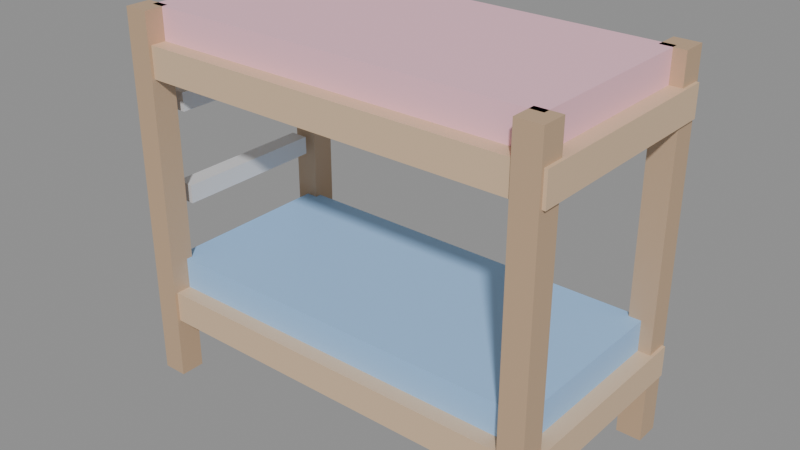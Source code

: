 # Source: KID_BELICHE_INF_v01.blend  (saved by Blender 4.2.66; exported with 4.5.12 LTS)
import bpy
from mathutils import Matrix  # noqa: F401  (used for matrix-valued properties, if any)

bpy.ops.wm.read_factory_settings(use_empty=True)
scene = bpy.context.scene
scene.name = 'Scene'

# ---- materials (node trees are filled in below, after node groups)
mat_polyroom_pbr = bpy.data.materials.new('Polyroom_PBR')

# ---- material node trees
mat_polyroom_pbr.use_nodes = True; mat_polyroom_pbr.node_tree.nodes.clear()
_N = mat_polyroom_pbr.node_tree.nodes; _L = mat_polyroom_pbr.node_tree.links
n0 = _N.new('ShaderNodeOutputMaterial'); n0.name = 'Material Output'; n0.location = (300, 0)
n1 = _N.new('ShaderNodeBsdfPrincipled'); n1.name = 'Principled BSDF'; n1.location = (0, 0)
n2 = _N.new('ShaderNodeVertexColor'); n2.name = 'Color Attribute'; n2.location = (-300, 0)
n2.layer_name = 'Color'
_L.new(n2.outputs[0], n1.inputs[0])
_L.new(n1.outputs[0], n0.inputs[0])
n0.is_active_output = True

# ---- meshes
me_kid_beliche_inf_v01 = bpy.data.meshes.new('KID_BELICHE_INF_v01')
me_kid_beliche_inf_v01.from_pydata([(-0.7, -0.35, 0.2), (-0.7, -0.35, 0.3), (-0.7, 0.35, 0.2), (-0.7, 0.35, 0.3), (0.7, -0.35, 0.2), (0.7, -0.35, 0.3), (0.7, 0.35, 0.2), (0.7, 0.35, 0.3), (-0.65, -0.3, 0.3), (-0.65, -0.3, 0.4), (-0.65, 0.3, 0.3), (-0.65, 0.3, 0.4), (0.65, -0.3, 0.3), (0.65, -0.3, 0.4), (0.65, 0.3, 0.3), (0.65, 0.3, 0.4), (-0.7, -0.35, 1.0), (-0.7, -0.35, 1.1), (-0.7, 0.35, 1.0), (-0.7, 0.35, 1.1), (0.7, -0.35, 1.0), (0.7, -0.35, 1.1), (0.7, 0.35, 1.0), (0.7, 0.35, 1.1), (-0.65, -0.3, 1.1), (-0.65, -0.3, 1.2), (-0.65, 0.3, 1.1), (-0.65, 0.3, 1.2), (0.65, -0.3, 1.1), (0.65, -0.3, 1.2), (0.65, 0.3, 1.1), (0.65, 0.3, 1.2), (-0.69, -0.36, 1.49e-08), (-0.69, -0.36, 1.2), (-0.69, -0.28, 1.49e-08), (-0.69, -0.28, 1.2), (-0.61, -0.36, 1.49e-08), (-0.61, -0.36, 1.2), (-0.61, -0.28, 1.49e-08), (-0.61, -0.28, 1.2), (-0.69, 0.28, 1.49e-08), (-0.69, 0.28, 1.2), (-0.69, 0.36, 1.49e-08), (-0.69, 0.36, 1.2), (-0.61, 0.28, 1.49e-08), (-0.61, 0.28, 1.2), (-0.61, 0.36, 1.49e-08), (-0.61, 0.36, 1.2), (0.61, -0.36, 1.49e-08), (0.61, -0.36, 1.2), (0.61, -0.28, 1.49e-08), (0.61, -0.28, 1.2), (0.69, -0.36, 1.49e-08), (0.69, -0.36, 1.2), (0.69, -0.28, 1.49e-08), (0.69, -0.28, 1.2), (0.61, 0.28, 1.49e-08), (0.61, 0.28, 1.2), (0.61, 0.36, 1.49e-08), (0.61, 0.36, 1.2), (0.69, 0.28, 1.49e-08), (0.69, 0.28, 1.2), (0.69, 0.36, 1.49e-08), (0.69, 0.36, 1.2), (-0.68, -0.25, 0.57), (-0.68, -0.25, 0.63), (-0.68, 0.25, 0.57), (-0.68, 0.25, 0.63), (-0.62, -0.25, 0.57), (-0.62, -0.25, 0.63), (-0.62, 0.25, 0.57), (-0.62, 0.25, 0.63), (-0.68, -0.25, 0.87), (-0.68, -0.25, 0.93), (-0.68, 0.25, 0.87), (-0.68, 0.25, 0.93), (-0.62, -0.25, 0.87), (-0.62, -0.25, 0.93), (-0.62, 0.25, 0.87), (-0.62, 0.25, 0.93)], [], [(0, 1, 3, 2), (2, 3, 7, 6), (6, 7, 5, 4), (4, 5, 1, 0), (2, 6, 4, 0), (7, 3, 1, 5), (8, 9, 11, 10), (10, 11, 15, 14), (14, 15, 13, 12), (12, 13, 9, 8), (10, 14, 12, 8), (15, 11, 9, 13), (16, 17, 19, 18), (18, 19, 23, 22), (22, 23, 21, 20), (20, 21, 17, 16), (18, 22, 20, 16), (23, 19, 17, 21), (24, 25, 27, 26), (26, 27, 31, 30), (30, 31, 29, 28), (28, 29, 25, 24), (26, 30, 28, 24), (31, 27, 25, 29), (32, 33, 35, 34), (34, 35, 39, 38), (38, 39, 37, 36), (36, 37, 33, 32), (34, 38, 36, 32), (39, 35, 33, 37), (40, 41, 43, 42), (42, 43, 47, 46), (46, 47, 45, 44), (44, 45, 41, 40), (42, 46, 44, 40), (47, 43, 41, 45), (48, 49, 51, 50), (50, 51, 55, 54), (54, 55, 53, 52), (52, 53, 49, 48), (50, 54, 52, 48), (55, 51, 49, 53), (56, 57, 59, 58), (58, 59, 63, 62), (62, 63, 61, 60), (60, 61, 57, 56), (58, 62, 60, 56), (63, 59, 57, 61), (64, 65, 67, 66), (66, 67, 71, 70), (70, 71, 69, 68), (68, 69, 65, 64), (66, 70, 68, 64), (71, 67, 65, 69), (72, 73, 75, 74), (74, 75, 79, 78), (78, 79, 77, 76), (76, 77, 73, 72), (74, 78, 76, 72), (79, 75, 73, 77)])
_uv = me_kid_beliche_inf_v01.uv_layers.new(name='UVMap')
_uv.uv.foreach_set('vector', [0.6539, 0.8696, 0.6297, 0.8696, 0.6297, 0.7004, 0.6539, 0.7004, 0.7626, 0.348, 0.7385, 0.348, 0.7385, 0.009522, 0.7626, 0.009522, 0.8439, 0.8696, 0.8198, 0.8696, 0.8198, 0.7004, 0.8439, 0.7004, 0.8007, 0.7055, 0.7765, 0.7055, 0.7765, 0.367, 0.8007, 0.367, 0.1788, 0.009522, 0.1788, 0.348, 0.009522, 0.348, 0.009522, 0.009522, 0.367, 0.009522, 0.367, 0.348, 0.1978, 0.348, 0.1978, 0.009522, 0.0337, 0.8696, 0.009522, 0.8696, 0.009522, 0.7245, 0.0337, 0.7245, 0.8058, 0.3238, 0.7817, 0.3238, 0.7817, 0.009522, 0.8058, 0.009522, 0.07692, 0.8696, 0.05274, 0.8696, 0.05274, 0.7245, 0.07692, 0.7245, 0.8439, 0.6813, 0.8198, 0.6813, 0.8198, 0.367, 0.8439, 0.367, 0.3429, 0.367, 0.3429, 0.6813, 0.1978, 0.6813, 0.1978, 0.367, 0.507, 0.367, 0.507, 0.6813, 0.3619, 0.6813, 0.3619, 0.367, 0.5674, 0.8696, 0.5433, 0.8696, 0.5433, 0.7004, 0.5674, 0.7004, 0.7143, 0.7055, 0.6901, 0.7055, 0.6901, 0.367, 0.7143, 0.367, 0.6107, 0.8696, 0.5865, 0.8696, 0.5865, 0.7004, 0.6107, 0.7004, 0.7575, 0.7055, 0.7333, 0.7055, 0.7333, 0.367, 0.7575, 0.367, 0.5553, 0.009522, 0.5553, 0.348, 0.3861, 0.348, 0.3861, 0.009522, 0.1788, 0.367, 0.1788, 0.7055, 0.009522, 0.7055, 0.009522, 0.367, 0.1201, 0.8696, 0.09596, 0.8696, 0.09596, 0.7245, 0.1201, 0.7245, 0.8491, 0.3238, 0.8249, 0.3238, 0.8249, 0.009522, 0.8491, 0.009522, 0.1634, 0.8696, 0.1392, 0.8696, 0.1392, 0.7245, 0.1634, 0.7245, 0.8872, 0.6813, 0.863, 0.6813, 0.863, 0.367, 0.8872, 0.367, 0.6711, 0.367, 0.6711, 0.6813, 0.526, 0.6813, 0.526, 0.367, 0.7194, 0.009522, 0.7194, 0.3238, 0.5744, 0.3238, 0.5744, 0.009522, 0.2362, 0.9905, 0.2362, 0.7004, 0.2555, 0.7004, 0.2555, 0.9905, 0.8681, 0.2996, 0.8681, 0.009522, 0.8875, 0.009522, 0.8875, 0.2996, 0.2746, 0.9905, 0.2746, 0.7004, 0.2939, 0.7004, 0.2939, 0.9905, 0.9062, 0.6571, 0.9062, 0.367, 0.9255, 0.367, 0.9255, 0.6571, 0.8875, 0.3187, 0.8875, 0.338, 0.8681, 0.338, 0.8681, 0.3187, 0.02886, 0.8886, 0.02886, 0.908, 0.009522, 0.908, 0.009522, 0.8886, 0.313, 0.9905, 0.313, 0.7004, 0.3323, 0.7004, 0.3323, 0.9905, 0.9065, 0.2996, 0.9065, 0.009522, 0.9258, 0.009522, 0.9258, 0.2996, 0.3513, 0.9905, 0.3513, 0.7004, 0.3707, 0.7004, 0.3707, 0.9905, 0.9446, 0.6571, 0.9446, 0.367, 0.9639, 0.367, 0.9639, 0.6571, 0.06725, 0.8886, 0.06725, 0.908, 0.04791, 0.908, 0.04791, 0.8886, 0.1153, 0.8886, 0.1153, 0.908, 0.09596, 0.908, 0.09596, 0.8886, 0.3897, 0.9905, 0.3897, 0.7004, 0.4091, 0.7004, 0.4091, 0.9905, 0.9449, 0.2996, 0.9449, 0.009522, 0.9642, 0.009522, 0.9642, 0.2996, 0.4281, 0.9905, 0.4281, 0.7004, 0.4474, 0.7004, 0.4474, 0.9905, 0.9062, 0.9663, 0.9062, 0.6762, 0.9255, 0.6762, 0.9255, 0.9663, 0.1585, 0.8886, 0.1585, 0.908, 0.1392, 0.908, 0.1392, 0.8886, 0.5626, 0.8886, 0.5626, 0.908, 0.5433, 0.908, 0.5433, 0.8886, 0.4665, 0.9905, 0.4665, 0.7004, 0.4858, 0.7004, 0.4858, 0.9905, 0.9446, 0.9663, 0.9446, 0.6762, 0.9639, 0.6762, 0.9639, 0.9663, 0.5049, 0.9905, 0.5049, 0.7004, 0.5242, 0.7004, 0.5242, 0.9905, 0.1978, 0.9905, 0.1978, 0.7004, 0.2171, 0.7004, 0.2171, 0.9905, 0.601, 0.8886, 0.601, 0.908, 0.5816, 0.908, 0.5816, 0.8886, 0.6394, 0.8886, 0.6394, 0.908, 0.62, 0.908, 0.62, 0.8886, 0.7478, 0.9853, 0.7333, 0.9853, 0.7333, 0.8645, 0.7478, 0.8645, 0.8343, 0.9367, 0.8198, 0.9367, 0.8198, 0.9222, 0.8343, 0.9222, 0.7814, 0.9853, 0.7669, 0.9853, 0.7669, 0.8645, 0.7814, 0.8645, 0.02403, 0.9415, 0.009522, 0.9415, 0.009522, 0.927, 0.02403, 0.927, 0.7046, 0.8454, 0.6901, 0.8454, 0.6901, 0.7245, 0.7046, 0.7245, 0.7478, 0.8454, 0.7333, 0.8454, 0.7333, 0.7245, 0.7478, 0.7245, 0.791, 0.8454, 0.7765, 0.8454, 0.7765, 0.7245, 0.791, 0.7245, 0.8343, 0.9031, 0.8198, 0.9031, 0.8198, 0.8886, 0.8343, 0.8886, 0.8775, 0.8212, 0.863, 0.8212, 0.863, 0.7004, 0.8775, 0.7004, 0.921, 0.3332, 0.9065, 0.3332, 0.9065, 0.3187, 0.921, 0.3187, 0.8775, 0.9612, 0.863, 0.9612, 0.863, 0.8403, 0.8775, 0.8403, 0.7046, 0.9853, 0.6901, 0.9853, 0.6901, 0.8645, 0.7046, 0.8645])
_ca = me_kid_beliche_inf_v01.color_attributes.new('Color', 'FLOAT_COLOR', 'POINT')
_ca.data.foreach_set('color', [0.72, 0.52, 0.34, 1.0, 0.72, 0.52, 0.34, 1.0, 0.72, 0.52, 0.34, 1.0, 0.72, 0.52, 0.34, 1.0, 0.72, 0.52, 0.34, 1.0, 0.72, 0.52, 0.34, 1.0, 0.72, 0.52, 0.34, 1.0, 0.72, 0.52, 0.34, 1.0, 0.35, 0.6, 0.95, 1.0, 0.35, 0.6, 0.95, 1.0, 0.35, 0.6, 0.95, 1.0, 0.35, 0.6, 0.95, 1.0, 0.35, 0.6, 0.95, 1.0, 0.35, 0.6, 0.95, 1.0, 0.35, 0.6, 0.95, 1.0, 0.35, 0.6, 0.95, 1.0, 0.72, 0.52, 0.34, 1.0, 0.72, 0.52, 0.34, 1.0, 0.72, 0.52, 0.34, 1.0, 0.72, 0.52, 0.34, 1.0, 0.72, 0.52, 0.34, 1.0, 0.72, 0.52, 0.34, 1.0, 0.72, 0.52, 0.34, 1.0, 0.72, 0.52, 0.34, 1.0, 0.96, 0.55, 0.65, 1.0, 0.96, 0.55, 0.65, 1.0, 0.96, 0.55, 0.65, 1.0, 0.96, 0.55, 0.65, 1.0, 0.96, 0.55, 0.65, 1.0, 0.96, 0.55, 0.65, 1.0, 0.96, 0.55, 0.65, 1.0, 0.96, 0.55, 0.65, 1.0, 0.55, 0.38, 0.24, 1.0, 0.55, 0.38, 0.24, 1.0, 0.55, 0.38, 0.24, 1.0, 0.55, 0.38, 0.24, 1.0, 0.55, 0.38, 0.24, 1.0, 0.55, 0.38, 0.24, 1.0, 0.55, 0.38, 0.24, 1.0, 0.55, 0.38, 0.24, 1.0, 0.55, 0.38, 0.24, 1.0, 0.55, 0.38, 0.24, 1.0, 0.55, 0.38, 0.24, 1.0, 0.55, 0.38, 0.24, 1.0, 0.55, 0.38, 0.24, 1.0, 0.55, 0.38, 0.24, 1.0, 0.55, 0.38, 0.24, 1.0, 0.55, 0.38, 0.24, 1.0, 0.55, 0.38, 0.24, 1.0, 0.55, 0.38, 0.24, 1.0, 0.55, 0.38, 0.24, 1.0, 0.55, 0.38, 0.24, 1.0, 0.55, 0.38, 0.24, 1.0, 0.55, 0.38, 0.24, 1.0, 0.55, 0.38, 0.24, 1.0, 0.55, 0.38, 0.24, 1.0, 0.55, 0.38, 0.24, 1.0, 0.55, 0.38, 0.24, 1.0, 0.55, 0.38, 0.24, 1.0, 0.55, 0.38, 0.24, 1.0, 0.55, 0.38, 0.24, 1.0, 0.55, 0.38, 0.24, 1.0, 0.55, 0.38, 0.24, 1.0, 0.55, 0.38, 0.24, 1.0, 0.7, 0.7, 0.72, 1.0, 0.7, 0.7, 0.72, 1.0, 0.7, 0.7, 0.72, 1.0, 0.7, 0.7, 0.72, 1.0, 0.7, 0.7, 0.72, 1.0, 0.7, 0.7, 0.72, 1.0, 0.7, 0.7, 0.72, 1.0, 0.7, 0.7, 0.72, 1.0, 0.7, 0.7, 0.72, 1.0, 0.7, 0.7, 0.72, 1.0, 0.7, 0.7, 0.72, 1.0, 0.7, 0.7, 0.72, 1.0, 0.7, 0.7, 0.72, 1.0, 0.7, 0.7, 0.72, 1.0, 0.7, 0.7, 0.72, 1.0, 0.7, 0.7, 0.72, 1.0])
me_kid_beliche_inf_v01.materials.append(mat_polyroom_pbr)
me_kid_beliche_inf_v01.update()

# ---- objects
ob_kid_beliche_inf_v01 = bpy.data.objects.new('KID_BELICHE_INF_v01', me_kid_beliche_inf_v01)

# ---- transforms, parenting, visibility, modifiers, constraints
ob_kid_beliche_inf_v01.location = (0.0, 0.0, 0.0)

# ---- collection membership
scene.collection.objects.link(ob_kid_beliche_inf_v01)

# ---- scene / render settings (as saved in the file)
scene.frame_start = 1; scene.frame_end = 250; scene.frame_set(1)
scene.render.engine = 'BLENDER_EEVEE_NEXT'
bpy.context.view_layer.update()

# ---- added for rendering (the .blend has no active camera and no usable light): camera, sun + grey world if the file has none
cam_auto = bpy.data.cameras.new('AutoCamera')
cam_auto.lens = 50.0
cam_auto.sensor_width = 36.0
cam_auto.clip_end = 1000.0
ob_auto_camera = bpy.data.objects.new('AutoCamera', cam_auto)
scene.collection.objects.link(ob_auto_camera)
ob_auto_camera.location = (1.83148, -2.19777, 2.06518)
ob_auto_camera.rotation_euler = (1.09748, -7.21219e-08, 0.694738)
scene.camera = ob_auto_camera
light_auto_sun = bpy.data.lights.new('AutoSun', 'SUN')
light_auto_sun.energy = 3.0
light_auto_sun.angle = 0.0523599
ob_auto_sun = bpy.data.objects.new('AutoSun', light_auto_sun)
scene.collection.objects.link(ob_auto_sun)
ob_auto_sun.rotation_euler = (0.872665, 0.174533, 0.523599)
if scene.world is None:
    world_auto = bpy.data.worlds.new('AutoWorld')
    world_auto.color = (0.3, 0.3, 0.3)
    scene.world = world_auto
bpy.context.view_layer.update()
